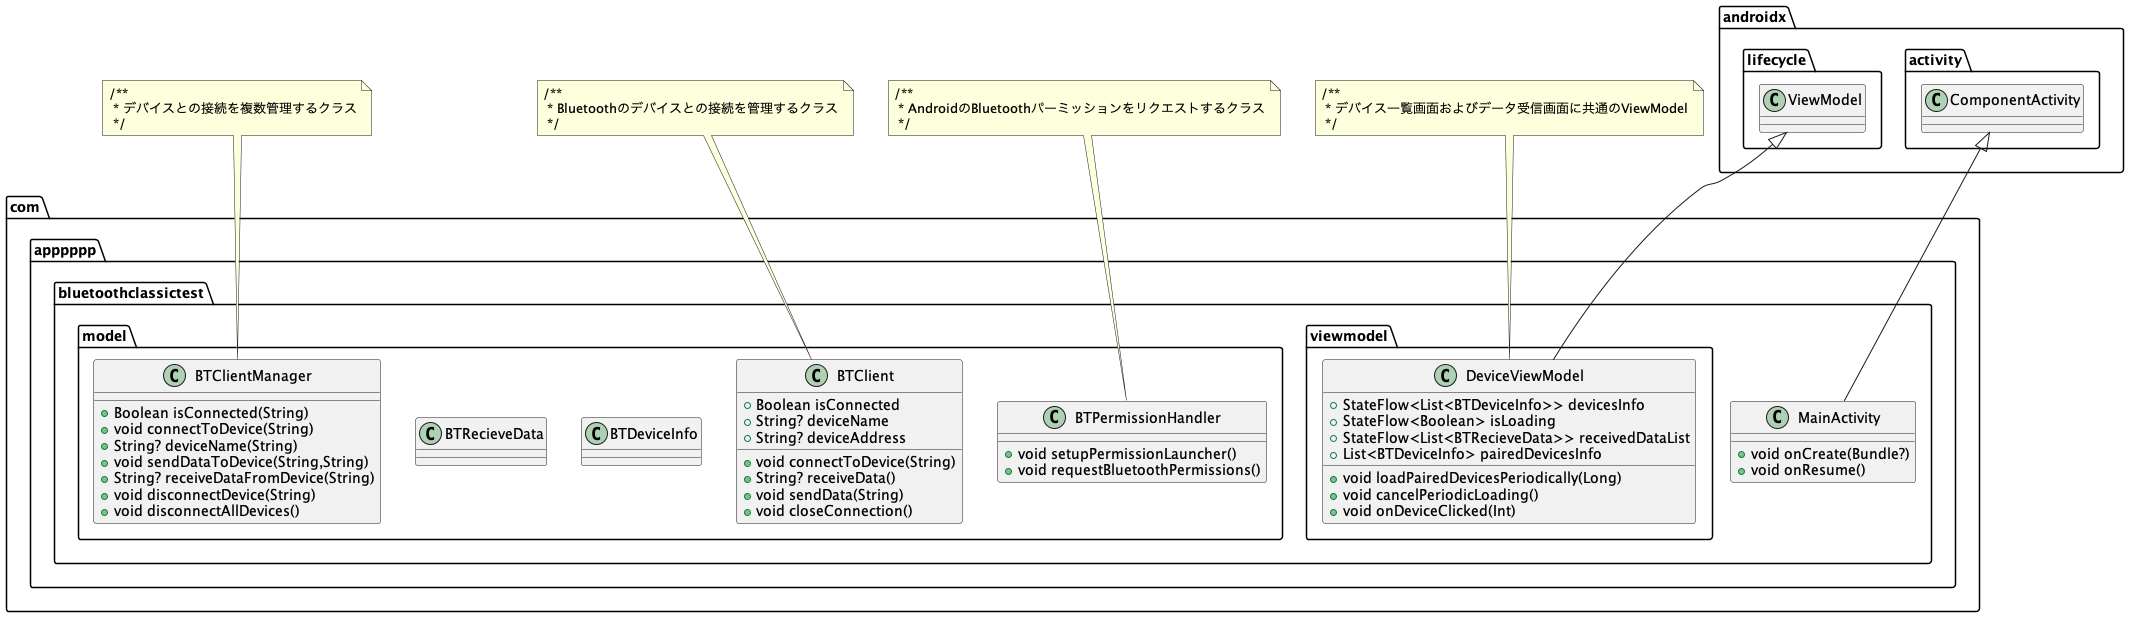

The diagram above was rendered by PlantUML. Its source (embedded in the PNG):
@startuml
class com.apppppp.bluetoothclassictest.model.BTClientManager {
+ Boolean isConnected(String)
+ void connectToDevice(String)
+ String? deviceName(String)
+ void sendDataToDevice(String,String)
+ String? receiveDataFromDevice(String)
+ void disconnectDevice(String)
+ void disconnectAllDevices()
}
note top of com.apppppp.bluetoothclassictest.model.BTClientManager
/**
 * デバイスとの接続を複数管理するクラス
 */
end note

class com.apppppp.bluetoothclassictest.MainActivity {
+ void onCreate(Bundle?)
+ void onResume()
}
class com.apppppp.bluetoothclassictest.model.BTClient {
+ Boolean isConnected
+ String? deviceName
+ String? deviceAddress
+ void connectToDevice(String)
+ String? receiveData()
+ void sendData(String)
+ void closeConnection()
}
note top of com.apppppp.bluetoothclassictest.model.BTClient
/**
 * Bluetoothのデバイスとの接続を管理するクラス
 */
end note

class com.apppppp.bluetoothclassictest.viewmodel.DeviceViewModel {
+ StateFlow<List<BTDeviceInfo>> devicesInfo
+ StateFlow<Boolean> isLoading
+ StateFlow<List<BTRecieveData>> receivedDataList
+ List<BTDeviceInfo> pairedDevicesInfo
+ void loadPairedDevicesPeriodically(Long)
+ void cancelPeriodicLoading()
+ void onDeviceClicked(Int)
}
note top of com.apppppp.bluetoothclassictest.viewmodel.DeviceViewModel
/**
 * デバイス一覧画面およびデータ受信画面に共通のViewModel
 */
end note

class com.apppppp.bluetoothclassictest.model.BTDeviceInfo {
}
class com.apppppp.bluetoothclassictest.model.BTRecieveData {
}
class com.apppppp.bluetoothclassictest.model.BTPermissionHandler {
+ void setupPermissionLauncher()
+ void requestBluetoothPermissions()
}
note top of com.apppppp.bluetoothclassictest.model.BTPermissionHandler
/**
 * AndroidのBluetoothパーミッションをリクエストするクラス
 */
end note



androidx.activity.ComponentActivity <|-- com.apppppp.bluetoothclassictest.MainActivity
androidx.lifecycle.ViewModel <|-- com.apppppp.bluetoothclassictest.viewmodel.DeviceViewModel
@enduml